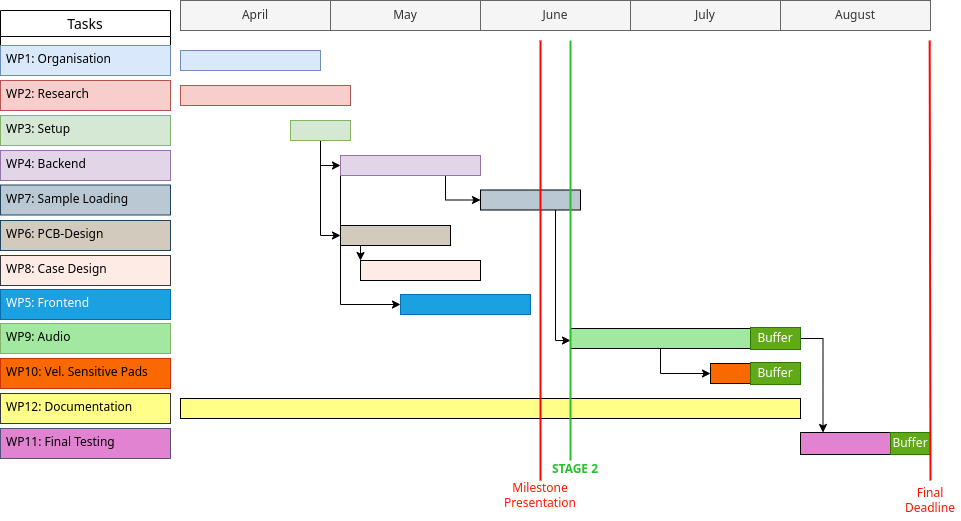

The diagram above was exported from draw.io. Its source (the exported page's mxGraphModel, read from the mxfile embedded in the PNG):
<mxGraphModel dx="1422" dy="706" grid="1" gridSize="10" guides="1" tooltips="1" connect="1" arrows="1" fold="1" page="1" pageScale="1" pageWidth="1169" pageHeight="827" math="0" shadow="0">
  <root>
    <mxCell id="0" />
    <mxCell id="1" parent="0" />
    <mxCell id="Ogv__kpqxi5_hei542Kp-8" value="Tasks" style="swimlane;fontStyle=0;childLayout=stackLayout;horizontal=1;startSize=26;horizontalStack=0;resizeParent=1;resizeParentMax=0;resizeLast=0;collapsible=1;marginBottom=0;align=center;fontSize=14;" parent="1" vertex="1">
      <mxGeometry x="40" y="210" width="170" height="56" as="geometry" />
    </mxCell>
    <mxCell id="Ogv__kpqxi5_hei542Kp-24" value="April" style="text;html=1;align=center;verticalAlign=middle;whiteSpace=wrap;rounded=0;fillColor=#f5f5f5;fontColor=#333333;strokeColor=#666666;" parent="1" vertex="1">
      <mxGeometry x="220" y="200" width="150" height="30" as="geometry" />
    </mxCell>
    <mxCell id="Ogv__kpqxi5_hei542Kp-25" value="May" style="text;html=1;align=center;verticalAlign=middle;whiteSpace=wrap;rounded=0;fillColor=#f5f5f5;fontColor=#333333;strokeColor=#666666;" parent="1" vertex="1">
      <mxGeometry x="370" y="200" width="150" height="30" as="geometry" />
    </mxCell>
    <mxCell id="Ogv__kpqxi5_hei542Kp-26" value="June" style="text;html=1;align=center;verticalAlign=middle;whiteSpace=wrap;rounded=0;fillColor=#f5f5f5;fontColor=#333333;strokeColor=#666666;" parent="1" vertex="1">
      <mxGeometry x="520" y="200" width="150" height="30" as="geometry" />
    </mxCell>
    <mxCell id="Ogv__kpqxi5_hei542Kp-27" value="July" style="text;html=1;align=center;verticalAlign=middle;whiteSpace=wrap;rounded=0;fillColor=#f5f5f5;fontColor=#333333;strokeColor=#666666;" parent="1" vertex="1">
      <mxGeometry x="670" y="200" width="150" height="30" as="geometry" />
    </mxCell>
    <mxCell id="Ogv__kpqxi5_hei542Kp-28" value="August" style="text;html=1;align=center;verticalAlign=middle;whiteSpace=wrap;rounded=0;fillColor=#f5f5f5;fontColor=#333333;strokeColor=#666666;" parent="1" vertex="1">
      <mxGeometry x="820" y="200" width="150" height="30" as="geometry" />
    </mxCell>
    <mxCell id="Ogv__kpqxi5_hei542Kp-29" value="" style="rounded=0;whiteSpace=wrap;html=1;fillColor=#dae8fc;strokeColor=#6c8ebf;" parent="1" vertex="1">
      <mxGeometry x="220" y="250" width="140" height="20" as="geometry" />
    </mxCell>
    <mxCell id="upKQKRsI0ICd-RI8PCte-5" value="" style="rounded=0;whiteSpace=wrap;html=1;fillColor=#F8CECC;strokeColor=#B85450;" parent="1" vertex="1">
      <mxGeometry x="220" y="285" width="170" height="20" as="geometry" />
    </mxCell>
    <mxCell id="wA9YPkA-8rj4C4gXz1Hp-1" style="edgeStyle=orthogonalEdgeStyle;rounded=0;orthogonalLoop=1;jettySize=auto;html=1;entryX=0;entryY=0.5;entryDx=0;entryDy=0;" edge="1" parent="1" source="upKQKRsI0ICd-RI8PCte-6" target="upKQKRsI0ICd-RI8PCte-7">
      <mxGeometry relative="1" as="geometry" />
    </mxCell>
    <mxCell id="wA9YPkA-8rj4C4gXz1Hp-5" style="edgeStyle=orthogonalEdgeStyle;rounded=0;orthogonalLoop=1;jettySize=auto;html=1;exitX=0.5;exitY=1;exitDx=0;exitDy=0;entryX=0;entryY=0.5;entryDx=0;entryDy=0;" edge="1" parent="1" source="upKQKRsI0ICd-RI8PCte-6" target="upKQKRsI0ICd-RI8PCte-9">
      <mxGeometry relative="1" as="geometry" />
    </mxCell>
    <mxCell id="upKQKRsI0ICd-RI8PCte-6" value="" style="rounded=0;whiteSpace=wrap;html=1;fillColor=#D5E8D4;strokeColor=#82B366;" parent="1" vertex="1">
      <mxGeometry x="330" y="320" width="60" height="20" as="geometry" />
    </mxCell>
    <mxCell id="wA9YPkA-8rj4C4gXz1Hp-4" style="edgeStyle=orthogonalEdgeStyle;rounded=0;orthogonalLoop=1;jettySize=auto;html=1;exitX=0;exitY=1;exitDx=0;exitDy=0;entryX=0;entryY=0.5;entryDx=0;entryDy=0;" edge="1" parent="1" source="upKQKRsI0ICd-RI8PCte-7" target="upKQKRsI0ICd-RI8PCte-8">
      <mxGeometry relative="1" as="geometry" />
    </mxCell>
    <mxCell id="wA9YPkA-8rj4C4gXz1Hp-6" style="edgeStyle=orthogonalEdgeStyle;rounded=0;orthogonalLoop=1;jettySize=auto;html=1;exitX=0.75;exitY=1;exitDx=0;exitDy=0;entryX=0;entryY=0.5;entryDx=0;entryDy=0;" edge="1" parent="1" source="upKQKRsI0ICd-RI8PCte-7" target="upKQKRsI0ICd-RI8PCte-10">
      <mxGeometry relative="1" as="geometry" />
    </mxCell>
    <mxCell id="upKQKRsI0ICd-RI8PCte-7" value="" style="rounded=0;whiteSpace=wrap;html=1;fillColor=#E1D5E7;strokeColor=#9673A6;" parent="1" vertex="1">
      <mxGeometry x="380" y="355" width="140" height="20" as="geometry" />
    </mxCell>
    <mxCell id="upKQKRsI0ICd-RI8PCte-8" value="" style="rounded=0;whiteSpace=wrap;html=1;fillColor=#1BA1E2;strokeColor=#006EAF;" parent="1" vertex="1">
      <mxGeometry x="440" y="494" width="130" height="20" as="geometry" />
    </mxCell>
    <mxCell id="wA9YPkA-8rj4C4gXz1Hp-9" style="edgeStyle=orthogonalEdgeStyle;rounded=0;orthogonalLoop=1;jettySize=auto;html=1;exitX=0.25;exitY=1;exitDx=0;exitDy=0;entryX=0;entryY=0;entryDx=0;entryDy=0;" edge="1" parent="1" source="upKQKRsI0ICd-RI8PCte-9" target="upKQKRsI0ICd-RI8PCte-11">
      <mxGeometry relative="1" as="geometry" />
    </mxCell>
    <mxCell id="upKQKRsI0ICd-RI8PCte-9" value="" style="rounded=0;whiteSpace=wrap;html=1;fillColor=#D3CABE;strokeColor=default;" parent="1" vertex="1">
      <mxGeometry x="380" y="425" width="110" height="20" as="geometry" />
    </mxCell>
    <mxCell id="wA9YPkA-8rj4C4gXz1Hp-11" style="edgeStyle=orthogonalEdgeStyle;rounded=0;orthogonalLoop=1;jettySize=auto;html=1;exitX=0.75;exitY=1;exitDx=0;exitDy=0;" edge="1" parent="1" source="upKQKRsI0ICd-RI8PCte-10">
      <mxGeometry relative="1" as="geometry">
        <mxPoint x="610" y="540" as="targetPoint" />
        <Array as="points">
          <mxPoint x="595" y="540" />
        </Array>
      </mxGeometry>
    </mxCell>
    <mxCell id="upKQKRsI0ICd-RI8PCte-10" value="" style="rounded=0;whiteSpace=wrap;html=1;fillColor=#BAC8D3;strokeColor=default;" parent="1" vertex="1">
      <mxGeometry x="520" y="389.5" width="100" height="20" as="geometry" />
    </mxCell>
    <mxCell id="upKQKRsI0ICd-RI8PCte-4" value="WP12: Documentation" style="text;strokeColor=#36393d;fillColor=#ffff88;spacingLeft=4;spacingRight=4;overflow=hidden;rotatable=0;points=[[0,0.5],[1,0.5]];portConstraint=eastwest;fontSize=12;" parent="1" vertex="1">
      <mxGeometry x="40" y="593" width="170" height="30" as="geometry" />
    </mxCell>
    <mxCell id="upKQKRsI0ICd-RI8PCte-3" value="WP11: Final Testing" style="text;strokeColor=#56517e;fillColor=#E283D2;spacingLeft=4;spacingRight=4;overflow=hidden;rotatable=0;points=[[0,0.5],[1,0.5]];portConstraint=eastwest;fontSize=12;" parent="1" vertex="1">
      <mxGeometry x="40" y="628" width="170" height="30" as="geometry" />
    </mxCell>
    <mxCell id="upKQKRsI0ICd-RI8PCte-2" value="WP10: Vel. Sensitive Pads" style="text;strokeColor=#C73500;fillColor=#fa6800;spacingLeft=4;spacingRight=4;overflow=hidden;rotatable=0;points=[[0,0.5],[1,0.5]];portConstraint=eastwest;fontSize=12;fontColor=#000000;" parent="1" vertex="1">
      <mxGeometry x="40" y="558" width="170" height="30" as="geometry" />
    </mxCell>
    <mxCell id="upKQKRsI0ICd-RI8PCte-1" value="WP9: Audio" style="text;strokeColor=#82b366;fillColor=#A2E8A0;spacingLeft=4;spacingRight=4;overflow=hidden;rotatable=0;points=[[0,0.5],[1,0.5]];portConstraint=eastwest;fontSize=12;" parent="1" vertex="1">
      <mxGeometry x="40" y="523" width="170" height="30" as="geometry" />
    </mxCell>
    <mxCell id="Ogv__kpqxi5_hei542Kp-21" value="WP8: Case Design&#10;" style="text;strokeColor=#36393d;fillColor=#FFEBE6;spacingLeft=4;spacingRight=4;overflow=hidden;rotatable=0;points=[[0,0.5],[1,0.5]];portConstraint=eastwest;fontSize=12;" parent="1" vertex="1">
      <mxGeometry x="40" y="455" width="170" height="30" as="geometry" />
    </mxCell>
    <mxCell id="Ogv__kpqxi5_hei542Kp-20" value="WP7: Sample Loading&#10;" style="text;strokeColor=#23445d;fillColor=#bac8d3;spacingLeft=4;spacingRight=4;overflow=hidden;rotatable=0;points=[[0,0.5],[1,0.5]];portConstraint=eastwest;fontSize=12;" parent="1" vertex="1">
      <mxGeometry x="40" y="384.5" width="170" height="30" as="geometry" />
    </mxCell>
    <mxCell id="Ogv__kpqxi5_hei542Kp-19" value="WP6: PCB-Design" style="text;strokeColor=#23445d;fillColor=#D3CABE;spacingLeft=4;spacingRight=4;overflow=hidden;rotatable=0;points=[[0,0.5],[1,0.5]];portConstraint=eastwest;fontSize=12;" parent="1" vertex="1">
      <mxGeometry x="40" y="420" width="170" height="30" as="geometry" />
    </mxCell>
    <mxCell id="Ogv__kpqxi5_hei542Kp-18" value="WP5: Frontend" style="text;strokeColor=#006EAF;fillColor=#1ba1e2;spacingLeft=4;spacingRight=4;overflow=hidden;rotatable=0;points=[[0,0.5],[1,0.5]];portConstraint=eastwest;fontSize=12;fontColor=#ffffff;" parent="1" vertex="1">
      <mxGeometry x="40" y="489" width="170" height="30" as="geometry" />
    </mxCell>
    <mxCell id="Ogv__kpqxi5_hei542Kp-17" value="WP4: Backend" style="text;strokeColor=#9673a6;fillColor=#e1d5e7;spacingLeft=4;spacingRight=4;overflow=hidden;rotatable=0;points=[[0,0.5],[1,0.5]];portConstraint=eastwest;fontSize=12;" parent="1" vertex="1">
      <mxGeometry x="40" y="350" width="170" height="30" as="geometry" />
    </mxCell>
    <mxCell id="Ogv__kpqxi5_hei542Kp-11" value="WP3: Setup" style="text;strokeColor=#82b366;fillColor=#d5e8d4;spacingLeft=4;spacingRight=4;overflow=hidden;rotatable=0;points=[[0,0.5],[1,0.5]];portConstraint=eastwest;fontSize=12;" parent="1" vertex="1">
      <mxGeometry x="40" y="315" width="170" height="30" as="geometry" />
    </mxCell>
    <mxCell id="Ogv__kpqxi5_hei542Kp-10" value="WP2: Research" style="text;strokeColor=#b85450;fillColor=#f8cecc;spacingLeft=4;spacingRight=4;overflow=hidden;rotatable=0;points=[[0,0.5],[1,0.5]];portConstraint=eastwest;fontSize=12;" parent="1" vertex="1">
      <mxGeometry x="40" y="280" width="170" height="30" as="geometry" />
    </mxCell>
    <mxCell id="Ogv__kpqxi5_hei542Kp-9" value="WP1: Organisation" style="text;strokeColor=#6c8ebf;fillColor=#dae8fc;spacingLeft=4;spacingRight=4;overflow=hidden;rotatable=0;points=[[0,0.5],[1,0.5]];portConstraint=eastwest;fontSize=12;" parent="1" vertex="1">
      <mxGeometry x="40" y="245" width="170" height="30" as="geometry" />
    </mxCell>
    <mxCell id="upKQKRsI0ICd-RI8PCte-11" value="" style="rounded=0;whiteSpace=wrap;html=1;fillColor=#FFEBE6;strokeColor=default;" parent="1" vertex="1">
      <mxGeometry x="400" y="460" width="120" height="20" as="geometry" />
    </mxCell>
    <mxCell id="wA9YPkA-8rj4C4gXz1Hp-12" style="edgeStyle=orthogonalEdgeStyle;rounded=0;orthogonalLoop=1;jettySize=auto;html=1;exitX=0.5;exitY=1;exitDx=0;exitDy=0;entryX=0;entryY=0.5;entryDx=0;entryDy=0;" edge="1" parent="1" source="upKQKRsI0ICd-RI8PCte-12" target="upKQKRsI0ICd-RI8PCte-13">
      <mxGeometry relative="1" as="geometry" />
    </mxCell>
    <mxCell id="upKQKRsI0ICd-RI8PCte-12" value="" style="rounded=0;whiteSpace=wrap;html=1;fillColor=#A2E8A0;strokeColor=default;" parent="1" vertex="1">
      <mxGeometry x="610" y="528" width="180" height="20" as="geometry" />
    </mxCell>
    <mxCell id="upKQKRsI0ICd-RI8PCte-13" value="" style="rounded=0;whiteSpace=wrap;html=1;fillColor=#FA6800;strokeColor=default;" parent="1" vertex="1">
      <mxGeometry x="750" y="563" width="40" height="20" as="geometry" />
    </mxCell>
    <mxCell id="upKQKRsI0ICd-RI8PCte-14" value="" style="rounded=0;whiteSpace=wrap;html=1;fillColor=#E283D2;strokeColor=default;" parent="1" vertex="1">
      <mxGeometry x="840" y="632" width="90" height="22" as="geometry" />
    </mxCell>
    <mxCell id="upKQKRsI0ICd-RI8PCte-15" value="" style="rounded=0;whiteSpace=wrap;html=1;fillColor=#ffff88;strokeColor=default;" parent="1" vertex="1">
      <mxGeometry x="220" y="598" width="620" height="20" as="geometry" />
    </mxCell>
    <mxCell id="upKQKRsI0ICd-RI8PCte-16" value="" style="endArrow=none;html=1;rounded=0;strokeColor=#FF0303;strokeWidth=2;exitX=0.5;exitY=0;exitDx=0;exitDy=0;" parent="1" source="upKQKRsI0ICd-RI8PCte-17" edge="1">
      <mxGeometry width="50" height="50" relative="1" as="geometry">
        <mxPoint x="580" y="670" as="sourcePoint" />
        <mxPoint x="580" y="240" as="targetPoint" />
      </mxGeometry>
    </mxCell>
    <mxCell id="upKQKRsI0ICd-RI8PCte-17" value="Milestone Presentation" style="text;html=1;strokeColor=none;fillColor=none;align=center;verticalAlign=middle;whiteSpace=wrap;rounded=0;fontColor=#FF1900;" parent="1" vertex="1">
      <mxGeometry x="550" y="680" width="60" height="30" as="geometry" />
    </mxCell>
    <mxCell id="upKQKRsI0ICd-RI8PCte-19" value="Buffer" style="text;html=1;strokeColor=#2D7600;fillColor=#60a917;align=center;verticalAlign=middle;whiteSpace=wrap;rounded=0;fontColor=#ffffff;" parent="1" vertex="1">
      <mxGeometry x="930" y="632" width="40" height="22" as="geometry" />
    </mxCell>
    <mxCell id="upKQKRsI0ICd-RI8PCte-20" value="Buffer" style="text;html=1;strokeColor=#2D7600;fillColor=#60a917;align=center;verticalAlign=middle;whiteSpace=wrap;rounded=0;fontColor=#ffffff;" parent="1" vertex="1">
      <mxGeometry x="790" y="562" width="50" height="22" as="geometry" />
    </mxCell>
    <mxCell id="wA9YPkA-8rj4C4gXz1Hp-13" style="edgeStyle=orthogonalEdgeStyle;rounded=0;orthogonalLoop=1;jettySize=auto;html=1;exitX=1;exitY=0.5;exitDx=0;exitDy=0;entryX=0.25;entryY=0;entryDx=0;entryDy=0;" edge="1" parent="1" source="upKQKRsI0ICd-RI8PCte-21" target="upKQKRsI0ICd-RI8PCte-14">
      <mxGeometry relative="1" as="geometry" />
    </mxCell>
    <mxCell id="upKQKRsI0ICd-RI8PCte-21" value="Buffer" style="text;html=1;strokeColor=#2D7600;fillColor=#60a917;align=center;verticalAlign=middle;whiteSpace=wrap;rounded=0;fontColor=#ffffff;" parent="1" vertex="1">
      <mxGeometry x="790" y="527" width="50" height="22" as="geometry" />
    </mxCell>
    <mxCell id="upKQKRsI0ICd-RI8PCte-22" value="&lt;font color=&quot;#27c227&quot;&gt;&lt;b&gt;STAGE 2&lt;/b&gt;&lt;/font&gt;" style="text;html=1;strokeColor=none;fillColor=none;align=center;verticalAlign=middle;whiteSpace=wrap;rounded=0;fontColor=#FF1900;" parent="1" vertex="1">
      <mxGeometry x="585" y="654" width="60" height="30" as="geometry" />
    </mxCell>
    <mxCell id="upKQKRsI0ICd-RI8PCte-23" value="" style="endArrow=none;html=1;rounded=0;strokeColor=#27C227;strokeWidth=2;fontColor=none;noLabel=1;" parent="1" edge="1">
      <mxGeometry width="50" height="50" relative="1" as="geometry">
        <mxPoint x="610" y="660" as="sourcePoint" />
        <mxPoint x="610" y="240" as="targetPoint" />
      </mxGeometry>
    </mxCell>
    <mxCell id="upKQKRsI0ICd-RI8PCte-24" value="" style="endArrow=none;html=1;rounded=0;strokeColor=#FF0303;strokeWidth=2;exitX=0.5;exitY=0;exitDx=0;exitDy=0;" parent="1" source="upKQKRsI0ICd-RI8PCte-25" edge="1">
      <mxGeometry width="50" height="50" relative="1" as="geometry">
        <mxPoint x="969.1700000000001" y="670" as="sourcePoint" />
        <mxPoint x="969.1700000000001" y="240" as="targetPoint" />
      </mxGeometry>
    </mxCell>
    <mxCell id="upKQKRsI0ICd-RI8PCte-25" value="Final&lt;br&gt;Deadline" style="text;html=1;strokeColor=none;fillColor=none;align=center;verticalAlign=middle;whiteSpace=wrap;rounded=0;fontColor=#FF1900;" parent="1" vertex="1">
      <mxGeometry x="940" y="680" width="60" height="40" as="geometry" />
    </mxCell>
  </root>
</mxGraphModel>